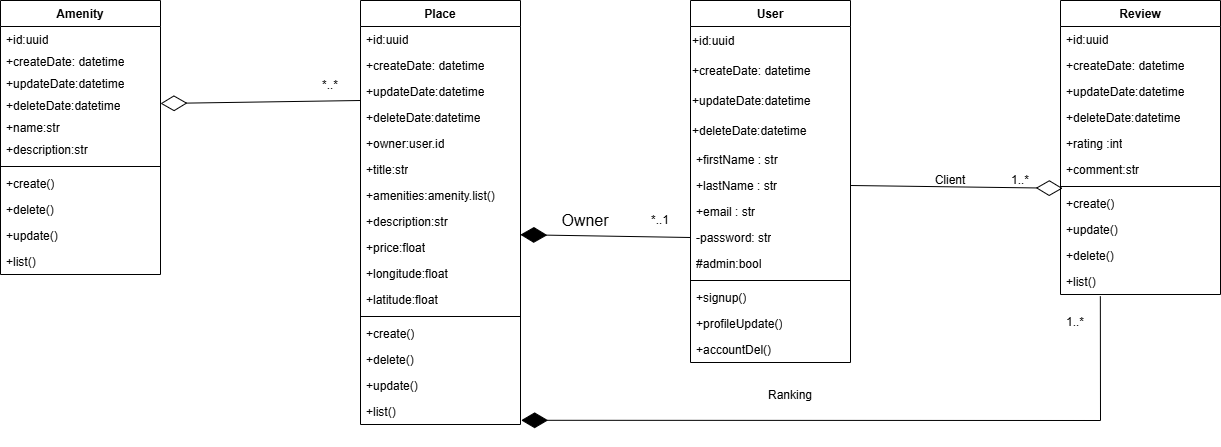

The diagram above was exported from draw.io. Its source (the exported page's mxGraphModel, read from the mxfile embedded in the PNG):
<mxGraphModel dx="1281" dy="576" grid="1" gridSize="10" guides="1" tooltips="1" connect="1" arrows="1" fold="1" page="1" pageScale="1" pageWidth="827" pageHeight="1169" math="0" shadow="0">
  <root>
    <mxCell id="0" />
    <mxCell id="1" parent="0" />
    <mxCell id="HAm_o5pZkKZWDFNc0IW_-1" parent="1" style="swimlane;fontStyle=1;align=center;verticalAlign=top;childLayout=stackLayout;horizontal=1;startSize=26;horizontalStack=0;resizeParent=1;resizeParentMax=0;resizeLast=0;collapsible=1;marginBottom=0;whiteSpace=wrap;html=1;" value="User" vertex="1">
      <mxGeometry height="362" width="160" x="690" y="550" as="geometry" />
    </mxCell>
    <mxCell id="Xcz22FutVJRqRKBayasm-15" parent="HAm_o5pZkKZWDFNc0IW_-1" style="text;html=1;whiteSpace=wrap;strokeColor=none;fillColor=none;align=left;verticalAlign=middle;rounded=0;" value="&lt;span style=&quot;&quot;&gt;+id:uuid&lt;/span&gt;" vertex="1">
      <mxGeometry height="30" width="160" y="26" as="geometry" />
    </mxCell>
    <mxCell id="Xcz22FutVJRqRKBayasm-14" parent="HAm_o5pZkKZWDFNc0IW_-1" style="text;html=1;whiteSpace=wrap;strokeColor=none;fillColor=none;align=left;verticalAlign=middle;rounded=0;" value="+createDate: datetime" vertex="1">
      <mxGeometry height="30" width="160" y="56" as="geometry" />
    </mxCell>
    <mxCell id="Xcz22FutVJRqRKBayasm-13" parent="HAm_o5pZkKZWDFNc0IW_-1" style="text;html=1;whiteSpace=wrap;strokeColor=none;fillColor=none;align=left;verticalAlign=middle;rounded=0;" value="+updateDate:datetime" vertex="1">
      <mxGeometry height="30" width="160" y="86" as="geometry" />
    </mxCell>
    <mxCell id="HAm_o5pZkKZWDFNc0IW_-143" parent="HAm_o5pZkKZWDFNc0IW_-1" style="text;html=1;whiteSpace=wrap;strokeColor=none;fillColor=none;align=left;verticalAlign=middle;rounded=0;" value="+deleteDate:datetime" vertex="1">
      <mxGeometry height="30" width="160" y="116" as="geometry" />
    </mxCell>
    <mxCell id="HAm_o5pZkKZWDFNc0IW_-21" parent="HAm_o5pZkKZWDFNc0IW_-1" style="text;strokeColor=none;fillColor=none;align=left;verticalAlign=top;spacingLeft=4;spacingRight=4;overflow=hidden;rotatable=0;points=[[0,0.5],[1,0.5]];portConstraint=eastwest;whiteSpace=wrap;html=1;" value="+firstName : str&lt;div&gt;&lt;div&gt;&lt;br&gt;&lt;/div&gt;&lt;/div&gt;" vertex="1">
      <mxGeometry height="26" width="160" y="146" as="geometry" />
    </mxCell>
    <mxCell id="HAm_o5pZkKZWDFNc0IW_-22" parent="HAm_o5pZkKZWDFNc0IW_-1" style="text;strokeColor=none;fillColor=none;align=left;verticalAlign=top;spacingLeft=4;spacingRight=4;overflow=hidden;rotatable=0;points=[[0,0.5],[1,0.5]];portConstraint=eastwest;whiteSpace=wrap;html=1;" value="+lastName : str&lt;div&gt;&lt;div&gt;&lt;br&gt;&lt;/div&gt;&lt;/div&gt;" vertex="1">
      <mxGeometry height="26" width="160" y="172" as="geometry" />
    </mxCell>
    <mxCell id="HAm_o5pZkKZWDFNc0IW_-24" parent="HAm_o5pZkKZWDFNc0IW_-1" style="text;strokeColor=none;fillColor=none;align=left;verticalAlign=top;spacingLeft=4;spacingRight=4;overflow=hidden;rotatable=0;points=[[0,0.5],[1,0.5]];portConstraint=eastwest;whiteSpace=wrap;html=1;" value="+email : str&lt;div&gt;&lt;div&gt;&lt;br&gt;&lt;/div&gt;&lt;/div&gt;" vertex="1">
      <mxGeometry height="26" width="160" y="198" as="geometry" />
    </mxCell>
    <mxCell id="HAm_o5pZkKZWDFNc0IW_-33" parent="HAm_o5pZkKZWDFNc0IW_-1" style="text;strokeColor=none;fillColor=none;align=left;verticalAlign=top;spacingLeft=4;spacingRight=4;overflow=hidden;rotatable=0;points=[[0,0.5],[1,0.5]];portConstraint=eastwest;whiteSpace=wrap;html=1;" value="-password: str&lt;div&gt;&lt;div&gt;&lt;br&gt;&lt;/div&gt;&lt;/div&gt;" vertex="1">
      <mxGeometry height="26" width="160" y="224" as="geometry" />
    </mxCell>
    <mxCell id="HAm_o5pZkKZWDFNc0IW_-2" parent="HAm_o5pZkKZWDFNc0IW_-1" style="text;strokeColor=none;fillColor=none;align=left;verticalAlign=top;spacingLeft=4;spacingRight=4;overflow=hidden;rotatable=0;points=[[0,0.5],[1,0.5]];portConstraint=eastwest;whiteSpace=wrap;html=1;" value="&lt;div&gt;&lt;div&gt;#admin:bool&lt;/div&gt;&lt;/div&gt;" vertex="1">
      <mxGeometry height="26" width="160" y="250" as="geometry" />
    </mxCell>
    <mxCell id="HAm_o5pZkKZWDFNc0IW_-3" parent="HAm_o5pZkKZWDFNc0IW_-1" style="line;strokeWidth=1;fillColor=none;align=left;verticalAlign=middle;spacingTop=-1;spacingLeft=3;spacingRight=3;rotatable=0;labelPosition=right;points=[];portConstraint=eastwest;strokeColor=inherit;" value="" vertex="1">
      <mxGeometry height="8" width="160" y="276" as="geometry" />
    </mxCell>
    <mxCell id="HAm_o5pZkKZWDFNc0IW_-4" parent="HAm_o5pZkKZWDFNc0IW_-1" style="text;strokeColor=none;fillColor=none;align=left;verticalAlign=top;spacingLeft=4;spacingRight=4;overflow=hidden;rotatable=0;points=[[0,0.5],[1,0.5]];portConstraint=eastwest;whiteSpace=wrap;html=1;" value="+signup()" vertex="1">
      <mxGeometry height="26" width="160" y="284" as="geometry" />
    </mxCell>
    <mxCell id="HAm_o5pZkKZWDFNc0IW_-111" parent="HAm_o5pZkKZWDFNc0IW_-1" style="text;strokeColor=none;fillColor=none;align=left;verticalAlign=top;spacingLeft=4;spacingRight=4;overflow=hidden;rotatable=0;points=[[0,0.5],[1,0.5]];portConstraint=eastwest;whiteSpace=wrap;html=1;" value="+profileUpdate()" vertex="1">
      <mxGeometry height="26" width="160" y="310" as="geometry" />
    </mxCell>
    <mxCell id="HAm_o5pZkKZWDFNc0IW_-110" parent="HAm_o5pZkKZWDFNc0IW_-1" style="text;strokeColor=none;fillColor=none;align=left;verticalAlign=top;spacingLeft=4;spacingRight=4;overflow=hidden;rotatable=0;points=[[0,0.5],[1,0.5]];portConstraint=eastwest;whiteSpace=wrap;html=1;" value="+accountDel()" vertex="1">
      <mxGeometry height="26" width="160" y="336" as="geometry" />
    </mxCell>
    <mxCell id="HAm_o5pZkKZWDFNc0IW_-9" parent="1" style="swimlane;fontStyle=1;align=center;verticalAlign=top;childLayout=stackLayout;horizontal=1;startSize=26;horizontalStack=0;resizeParent=1;resizeParentMax=0;resizeLast=0;collapsible=1;marginBottom=0;whiteSpace=wrap;html=1;" value="Review" vertex="1">
      <mxGeometry height="294" width="160" x="1060" y="550" as="geometry" />
    </mxCell>
    <mxCell id="HAm_o5pZkKZWDFNc0IW_-37" parent="HAm_o5pZkKZWDFNc0IW_-9" style="text;strokeColor=none;fillColor=none;align=left;verticalAlign=top;spacingLeft=4;spacingRight=4;overflow=hidden;rotatable=0;points=[[0,0.5],[1,0.5]];portConstraint=eastwest;whiteSpace=wrap;html=1;" value="+id:uuid" vertex="1">
      <mxGeometry height="26" width="160" y="26" as="geometry" />
    </mxCell>
    <mxCell id="Xcz22FutVJRqRKBayasm-11" parent="HAm_o5pZkKZWDFNc0IW_-9" style="text;strokeColor=none;fillColor=none;align=left;verticalAlign=top;spacingLeft=4;spacingRight=4;overflow=hidden;rotatable=0;points=[[0,0.5],[1,0.5]];portConstraint=eastwest;whiteSpace=wrap;html=1;" value="+createDate: datetime" vertex="1">
      <mxGeometry height="26" width="160" y="52" as="geometry" />
    </mxCell>
    <mxCell id="Xcz22FutVJRqRKBayasm-10" parent="HAm_o5pZkKZWDFNc0IW_-9" style="text;strokeColor=none;fillColor=none;align=left;verticalAlign=top;spacingLeft=4;spacingRight=4;overflow=hidden;rotatable=0;points=[[0,0.5],[1,0.5]];portConstraint=eastwest;whiteSpace=wrap;html=1;" value="+updateDate:datetime" vertex="1">
      <mxGeometry height="26" width="160" y="78" as="geometry" />
    </mxCell>
    <mxCell id="Xcz22FutVJRqRKBayasm-9" parent="HAm_o5pZkKZWDFNc0IW_-9" style="text;strokeColor=none;fillColor=none;align=left;verticalAlign=top;spacingLeft=4;spacingRight=4;overflow=hidden;rotatable=0;points=[[0,0.5],[1,0.5]];portConstraint=eastwest;whiteSpace=wrap;html=1;" value="+deleteDate:datetime" vertex="1">
      <mxGeometry height="26" width="160" y="104" as="geometry" />
    </mxCell>
    <mxCell id="Xcz22FutVJRqRKBayasm-8" parent="HAm_o5pZkKZWDFNc0IW_-9" style="text;strokeColor=none;fillColor=none;align=left;verticalAlign=top;spacingLeft=4;spacingRight=4;overflow=hidden;rotatable=0;points=[[0,0.5],[1,0.5]];portConstraint=eastwest;whiteSpace=wrap;html=1;" value="+rating :int" vertex="1">
      <mxGeometry height="26" width="160" y="130" as="geometry" />
    </mxCell>
    <mxCell id="HAm_o5pZkKZWDFNc0IW_-10" parent="HAm_o5pZkKZWDFNc0IW_-9" style="text;strokeColor=none;fillColor=none;align=left;verticalAlign=top;spacingLeft=4;spacingRight=4;overflow=hidden;rotatable=0;points=[[0,0.5],[1,0.5]];portConstraint=eastwest;whiteSpace=wrap;html=1;" value="+comment:str" vertex="1">
      <mxGeometry height="26" width="160" y="156" as="geometry" />
    </mxCell>
    <mxCell id="HAm_o5pZkKZWDFNc0IW_-11" parent="HAm_o5pZkKZWDFNc0IW_-9" style="line;strokeWidth=1;fillColor=none;align=left;verticalAlign=middle;spacingTop=-1;spacingLeft=3;spacingRight=3;rotatable=0;labelPosition=right;points=[];portConstraint=eastwest;strokeColor=inherit;" value="" vertex="1">
      <mxGeometry height="8" width="160" y="182" as="geometry" />
    </mxCell>
    <mxCell id="HAm_o5pZkKZWDFNc0IW_-12" parent="HAm_o5pZkKZWDFNc0IW_-9" style="text;strokeColor=none;fillColor=none;align=left;verticalAlign=top;spacingLeft=4;spacingRight=4;overflow=hidden;rotatable=0;points=[[0,0.5],[1,0.5]];portConstraint=eastwest;whiteSpace=wrap;html=1;" value="+create()" vertex="1">
      <mxGeometry height="26" width="160" y="190" as="geometry" />
    </mxCell>
    <mxCell id="HAm_o5pZkKZWDFNc0IW_-46" parent="HAm_o5pZkKZWDFNc0IW_-9" style="text;strokeColor=none;fillColor=none;align=left;verticalAlign=top;spacingLeft=4;spacingRight=4;overflow=hidden;rotatable=0;points=[[0,0.5],[1,0.5]];portConstraint=eastwest;whiteSpace=wrap;html=1;" value="+update()" vertex="1">
      <mxGeometry height="26" width="160" y="216" as="geometry" />
    </mxCell>
    <mxCell id="HAm_o5pZkKZWDFNc0IW_-43" parent="HAm_o5pZkKZWDFNc0IW_-9" style="text;strokeColor=none;fillColor=none;align=left;verticalAlign=top;spacingLeft=4;spacingRight=4;overflow=hidden;rotatable=0;points=[[0,0.5],[1,0.5]];portConstraint=eastwest;whiteSpace=wrap;html=1;" value="+delete()" vertex="1">
      <mxGeometry height="26" width="160" y="242" as="geometry" />
    </mxCell>
    <mxCell id="HAm_o5pZkKZWDFNc0IW_-44" parent="HAm_o5pZkKZWDFNc0IW_-9" style="text;strokeColor=none;fillColor=none;align=left;verticalAlign=top;spacingLeft=4;spacingRight=4;overflow=hidden;rotatable=0;points=[[0,0.5],[1,0.5]];portConstraint=eastwest;whiteSpace=wrap;html=1;" value="+list()" vertex="1">
      <mxGeometry height="26" width="160" y="268" as="geometry" />
    </mxCell>
    <mxCell id="HAm_o5pZkKZWDFNc0IW_-13" parent="1" style="swimlane;fontStyle=1;align=center;verticalAlign=top;childLayout=stackLayout;horizontal=1;startSize=26;horizontalStack=0;resizeParent=1;resizeParentMax=0;resizeLast=0;collapsible=1;marginBottom=0;whiteSpace=wrap;html=1;" value="Place" vertex="1">
      <mxGeometry height="424" width="160" x="360" y="550" as="geometry" />
    </mxCell>
    <mxCell id="Xcz22FutVJRqRKBayasm-19" parent="HAm_o5pZkKZWDFNc0IW_-13" style="text;strokeColor=none;fillColor=none;align=left;verticalAlign=top;spacingLeft=4;spacingRight=4;overflow=hidden;rotatable=0;points=[[0,0.5],[1,0.5]];portConstraint=eastwest;whiteSpace=wrap;html=1;" value="+id:uuid" vertex="1">
      <mxGeometry height="26" width="160" y="26" as="geometry" />
    </mxCell>
    <mxCell id="Xcz22FutVJRqRKBayasm-18" parent="HAm_o5pZkKZWDFNc0IW_-13" style="text;strokeColor=none;fillColor=none;align=left;verticalAlign=top;spacingLeft=4;spacingRight=4;overflow=hidden;rotatable=0;points=[[0,0.5],[1,0.5]];portConstraint=eastwest;whiteSpace=wrap;html=1;" value="+createDate: datetime" vertex="1">
      <mxGeometry height="26" width="160" y="52" as="geometry" />
    </mxCell>
    <mxCell id="Xcz22FutVJRqRKBayasm-17" parent="HAm_o5pZkKZWDFNc0IW_-13" style="text;strokeColor=none;fillColor=none;align=left;verticalAlign=top;spacingLeft=4;spacingRight=4;overflow=hidden;rotatable=0;points=[[0,0.5],[1,0.5]];portConstraint=eastwest;whiteSpace=wrap;html=1;" value="+updateDate:datetime" vertex="1">
      <mxGeometry height="26" width="160" y="78" as="geometry" />
    </mxCell>
    <mxCell id="Xcz22FutVJRqRKBayasm-16" parent="HAm_o5pZkKZWDFNc0IW_-13" style="text;strokeColor=none;fillColor=none;align=left;verticalAlign=top;spacingLeft=4;spacingRight=4;overflow=hidden;rotatable=0;points=[[0,0.5],[1,0.5]];portConstraint=eastwest;whiteSpace=wrap;html=1;" value="+deleteDate:datetime" vertex="1">
      <mxGeometry height="26" width="160" y="104" as="geometry" />
    </mxCell>
    <mxCell id="HAm_o5pZkKZWDFNc0IW_-14" parent="HAm_o5pZkKZWDFNc0IW_-13" style="text;strokeColor=none;fillColor=none;align=left;verticalAlign=top;spacingLeft=4;spacingRight=4;overflow=hidden;rotatable=0;points=[[0,0.5],[1,0.5]];portConstraint=eastwest;whiteSpace=wrap;html=1;" value="+owner:user.id" vertex="1">
      <mxGeometry height="26" width="160" y="130" as="geometry" />
    </mxCell>
    <mxCell id="HAm_o5pZkKZWDFNc0IW_-127" parent="HAm_o5pZkKZWDFNc0IW_-13" style="text;strokeColor=none;fillColor=none;align=left;verticalAlign=top;spacingLeft=4;spacingRight=4;overflow=hidden;rotatable=0;points=[[0,0.5],[1,0.5]];portConstraint=eastwest;whiteSpace=wrap;html=1;" value="+title:str" vertex="1">
      <mxGeometry height="26" width="160" y="156" as="geometry" />
    </mxCell>
    <mxCell id="HAm_o5pZkKZWDFNc0IW_-34" parent="HAm_o5pZkKZWDFNc0IW_-13" style="text;strokeColor=none;fillColor=none;align=left;verticalAlign=top;spacingLeft=4;spacingRight=4;overflow=hidden;rotatable=0;points=[[0,0.5],[1,0.5]];portConstraint=eastwest;whiteSpace=wrap;html=1;" value="+amenities:amenity.list()" vertex="1">
      <mxGeometry height="26" width="160" y="182" as="geometry" />
    </mxCell>
    <mxCell id="HAm_o5pZkKZWDFNc0IW_-35" parent="HAm_o5pZkKZWDFNc0IW_-13" style="text;strokeColor=none;fillColor=none;align=left;verticalAlign=top;spacingLeft=4;spacingRight=4;overflow=hidden;rotatable=0;points=[[0,0.5],[1,0.5]];portConstraint=eastwest;whiteSpace=wrap;html=1;" value="+description:str" vertex="1">
      <mxGeometry height="26" width="160" y="208" as="geometry" />
    </mxCell>
    <mxCell id="HAm_o5pZkKZWDFNc0IW_-36" parent="HAm_o5pZkKZWDFNc0IW_-13" style="text;strokeColor=none;fillColor=none;align=left;verticalAlign=top;spacingLeft=4;spacingRight=4;overflow=hidden;rotatable=0;points=[[0,0.5],[1,0.5]];portConstraint=eastwest;whiteSpace=wrap;html=1;" value="+price:float" vertex="1">
      <mxGeometry height="26" width="160" y="234" as="geometry" />
    </mxCell>
    <mxCell id="HAm_o5pZkKZWDFNc0IW_-113" parent="HAm_o5pZkKZWDFNc0IW_-13" style="text;strokeColor=none;fillColor=none;align=left;verticalAlign=top;spacingLeft=4;spacingRight=4;overflow=hidden;rotatable=0;points=[[0,0.5],[1,0.5]];portConstraint=eastwest;whiteSpace=wrap;html=1;" value="+longitude:float" vertex="1">
      <mxGeometry height="26" width="160" y="260" as="geometry" />
    </mxCell>
    <mxCell id="HAm_o5pZkKZWDFNc0IW_-100" parent="HAm_o5pZkKZWDFNc0IW_-13" style="text;strokeColor=none;fillColor=none;align=left;verticalAlign=top;spacingLeft=4;spacingRight=4;overflow=hidden;rotatable=0;points=[[0,0.5],[1,0.5]];portConstraint=eastwest;whiteSpace=wrap;html=1;" value="+latitude:float" vertex="1">
      <mxGeometry height="26" width="160" y="286" as="geometry" />
    </mxCell>
    <mxCell id="HAm_o5pZkKZWDFNc0IW_-15" parent="HAm_o5pZkKZWDFNc0IW_-13" style="line;strokeWidth=1;fillColor=none;align=left;verticalAlign=middle;spacingTop=-1;spacingLeft=3;spacingRight=3;rotatable=0;labelPosition=right;points=[];portConstraint=eastwest;strokeColor=inherit;" value="" vertex="1">
      <mxGeometry height="8" width="160" y="312" as="geometry" />
    </mxCell>
    <mxCell id="HAm_o5pZkKZWDFNc0IW_-16" parent="HAm_o5pZkKZWDFNc0IW_-13" style="text;strokeColor=none;fillColor=none;align=left;verticalAlign=top;spacingLeft=4;spacingRight=4;overflow=hidden;rotatable=0;points=[[0,0.5],[1,0.5]];portConstraint=eastwest;whiteSpace=wrap;html=1;" value="+create()" vertex="1">
      <mxGeometry height="26" width="160" y="320" as="geometry" />
    </mxCell>
    <mxCell id="HAm_o5pZkKZWDFNc0IW_-68" parent="HAm_o5pZkKZWDFNc0IW_-13" style="text;strokeColor=none;fillColor=none;align=left;verticalAlign=top;spacingLeft=4;spacingRight=4;overflow=hidden;rotatable=0;points=[[0,0.5],[1,0.5]];portConstraint=eastwest;whiteSpace=wrap;html=1;" value="+delete()" vertex="1">
      <mxGeometry height="26" width="160" y="346" as="geometry" />
    </mxCell>
    <mxCell id="HAm_o5pZkKZWDFNc0IW_-69" parent="HAm_o5pZkKZWDFNc0IW_-13" style="text;strokeColor=none;fillColor=none;align=left;verticalAlign=top;spacingLeft=4;spacingRight=4;overflow=hidden;rotatable=0;points=[[0,0.5],[1,0.5]];portConstraint=eastwest;whiteSpace=wrap;html=1;" value="+update()" vertex="1">
      <mxGeometry height="26" width="160" y="372" as="geometry" />
    </mxCell>
    <mxCell id="HAm_o5pZkKZWDFNc0IW_-65" parent="HAm_o5pZkKZWDFNc0IW_-13" style="text;strokeColor=none;fillColor=none;align=left;verticalAlign=top;spacingLeft=4;spacingRight=4;overflow=hidden;rotatable=0;points=[[0,0.5],[1,0.5]];portConstraint=eastwest;whiteSpace=wrap;html=1;" value="+list()" vertex="1">
      <mxGeometry height="26" width="160" y="398" as="geometry" />
    </mxCell>
    <mxCell id="HAm_o5pZkKZWDFNc0IW_-17" parent="1" style="swimlane;fontStyle=1;align=center;verticalAlign=top;childLayout=stackLayout;horizontal=1;startSize=26;horizontalStack=0;resizeParent=1;resizeParentMax=0;resizeLast=0;collapsible=1;marginBottom=0;whiteSpace=wrap;html=1;" value="Amenity" vertex="1">
      <mxGeometry height="274" width="160" y="550" as="geometry" />
    </mxCell>
    <mxCell id="Xcz22FutVJRqRKBayasm-5" parent="HAm_o5pZkKZWDFNc0IW_-17" style="text;strokeColor=none;fillColor=none;align=left;verticalAlign=top;spacingLeft=4;spacingRight=4;overflow=hidden;rotatable=0;points=[[0,0.5],[1,0.5]];portConstraint=eastwest;whiteSpace=wrap;html=1;" value="+id:uuid" vertex="1">
      <mxGeometry height="22" width="160" y="26" as="geometry" />
    </mxCell>
    <mxCell id="Xcz22FutVJRqRKBayasm-6" parent="HAm_o5pZkKZWDFNc0IW_-17" style="text;strokeColor=none;fillColor=none;align=left;verticalAlign=top;spacingLeft=4;spacingRight=4;overflow=hidden;rotatable=0;points=[[0,0.5],[1,0.5]];portConstraint=eastwest;whiteSpace=wrap;html=1;" value="+createDate: datetime" vertex="1">
      <mxGeometry height="22" width="160" y="48" as="geometry" />
    </mxCell>
    <mxCell id="Xcz22FutVJRqRKBayasm-7" parent="HAm_o5pZkKZWDFNc0IW_-17" style="text;strokeColor=none;fillColor=none;align=left;verticalAlign=top;spacingLeft=4;spacingRight=4;overflow=hidden;rotatable=0;points=[[0,0.5],[1,0.5]];portConstraint=eastwest;whiteSpace=wrap;html=1;" value="+updateDate:datetime" vertex="1">
      <mxGeometry height="22" width="160" y="70" as="geometry" />
    </mxCell>
    <mxCell id="Xcz22FutVJRqRKBayasm-4" parent="HAm_o5pZkKZWDFNc0IW_-17" style="text;strokeColor=none;fillColor=none;align=left;verticalAlign=top;spacingLeft=4;spacingRight=4;overflow=hidden;rotatable=0;points=[[0,0.5],[1,0.5]];portConstraint=eastwest;whiteSpace=wrap;html=1;" value="+deleteDate:datetime" vertex="1">
      <mxGeometry height="22" width="160" y="92" as="geometry" />
    </mxCell>
    <mxCell id="HAm_o5pZkKZWDFNc0IW_-18" parent="HAm_o5pZkKZWDFNc0IW_-17" style="text;strokeColor=none;fillColor=none;align=left;verticalAlign=top;spacingLeft=4;spacingRight=4;overflow=hidden;rotatable=0;points=[[0,0.5],[1,0.5]];portConstraint=eastwest;whiteSpace=wrap;html=1;" value="+name:str" vertex="1">
      <mxGeometry height="22" width="160" y="114" as="geometry" />
    </mxCell>
    <mxCell id="HAm_o5pZkKZWDFNc0IW_-101" parent="HAm_o5pZkKZWDFNc0IW_-17" style="text;strokeColor=none;fillColor=none;align=left;verticalAlign=top;spacingLeft=4;spacingRight=4;overflow=hidden;rotatable=0;points=[[0,0.5],[1,0.5]];portConstraint=eastwest;whiteSpace=wrap;html=1;" value="+description:str" vertex="1">
      <mxGeometry height="26" width="160" y="136" as="geometry" />
    </mxCell>
    <mxCell id="HAm_o5pZkKZWDFNc0IW_-19" parent="HAm_o5pZkKZWDFNc0IW_-17" style="line;strokeWidth=1;fillColor=none;align=left;verticalAlign=middle;spacingTop=-1;spacingLeft=3;spacingRight=3;rotatable=0;labelPosition=right;points=[];portConstraint=eastwest;strokeColor=inherit;" value="" vertex="1">
      <mxGeometry height="8" width="160" y="162" as="geometry" />
    </mxCell>
    <mxCell id="HAm_o5pZkKZWDFNc0IW_-60" parent="HAm_o5pZkKZWDFNc0IW_-17" style="text;strokeColor=none;fillColor=none;align=left;verticalAlign=top;spacingLeft=4;spacingRight=4;overflow=hidden;rotatable=0;points=[[0,0.5],[1,0.5]];portConstraint=eastwest;whiteSpace=wrap;html=1;" value="+create()" vertex="1">
      <mxGeometry height="26" width="160" y="170" as="geometry" />
    </mxCell>
    <mxCell id="HAm_o5pZkKZWDFNc0IW_-61" parent="HAm_o5pZkKZWDFNc0IW_-17" style="text;strokeColor=none;fillColor=none;align=left;verticalAlign=top;spacingLeft=4;spacingRight=4;overflow=hidden;rotatable=0;points=[[0,0.5],[1,0.5]];portConstraint=eastwest;whiteSpace=wrap;html=1;" value="+delete()" vertex="1">
      <mxGeometry height="26" width="160" y="196" as="geometry" />
    </mxCell>
    <mxCell id="HAm_o5pZkKZWDFNc0IW_-62" parent="HAm_o5pZkKZWDFNc0IW_-17" style="text;strokeColor=none;fillColor=none;align=left;verticalAlign=top;spacingLeft=4;spacingRight=4;overflow=hidden;rotatable=0;points=[[0,0.5],[1,0.5]];portConstraint=eastwest;whiteSpace=wrap;html=1;" value="+update()" vertex="1">
      <mxGeometry height="26" width="160" y="222" as="geometry" />
    </mxCell>
    <mxCell id="HAm_o5pZkKZWDFNc0IW_-63" parent="HAm_o5pZkKZWDFNc0IW_-17" style="text;strokeColor=none;fillColor=none;align=left;verticalAlign=top;spacingLeft=4;spacingRight=4;overflow=hidden;rotatable=0;points=[[0,0.5],[1,0.5]];portConstraint=eastwest;whiteSpace=wrap;html=1;" value="+list()" vertex="1">
      <mxGeometry height="26" width="160" y="248" as="geometry" />
    </mxCell>
    <mxCell id="HAm_o5pZkKZWDFNc0IW_-89" parent="1" style="text;html=1;whiteSpace=wrap;strokeColor=none;fillColor=none;align=center;verticalAlign=middle;rounded=0;" value="Client" vertex="1">
      <mxGeometry height="30" width="60" x="920" y="715" as="geometry" />
    </mxCell>
    <mxCell id="HAm_o5pZkKZWDFNc0IW_-92" parent="1" style="text;html=1;whiteSpace=wrap;strokeColor=none;fillColor=none;align=center;verticalAlign=middle;rounded=0;" value="*..1" vertex="1">
      <mxGeometry height="30" width="60" x="630" y="755" as="geometry" />
    </mxCell>
    <mxCell id="HAm_o5pZkKZWDFNc0IW_-93" parent="1" style="text;html=1;whiteSpace=wrap;strokeColor=none;fillColor=none;align=center;verticalAlign=middle;rounded=0;" value="1..*" vertex="1">
      <mxGeometry height="20" width="60" x="990" y="720" as="geometry" />
    </mxCell>
    <mxCell id="HAm_o5pZkKZWDFNc0IW_-98" parent="1" style="text;html=1;whiteSpace=wrap;strokeColor=none;fillColor=none;align=center;verticalAlign=middle;rounded=0;" value="Ranking" vertex="1">
      <mxGeometry height="30" width="60" x="760" y="930" as="geometry" />
    </mxCell>
    <mxCell id="HAm_o5pZkKZWDFNc0IW_-97" parent="1" style="text;html=1;whiteSpace=wrap;strokeColor=none;fillColor=none;align=center;verticalAlign=middle;rounded=0;" value="1..*" vertex="1">
      <mxGeometry height="56" width="90" x="1030" y="844" as="geometry" />
    </mxCell>
    <mxCell id="HAm_o5pZkKZWDFNc0IW_-134" edge="1" parent="1" source="HAm_o5pZkKZWDFNc0IW_-145" style="endArrow=diamondThin;endFill=0;endSize=24;html=1;rounded=0;entryX=1;entryY=0.5;entryDx=0;entryDy=0;exitX=1;exitY=1;exitDx=0;exitDy=0;" target="Xcz22FutVJRqRKBayasm-4" value="">
      <mxGeometry relative="1" width="160" as="geometry">
        <mxPoint x="100" y="780" as="sourcePoint" />
        <mxPoint x="210.00000000000023" y="655" as="targetPoint" />
      </mxGeometry>
    </mxCell>
    <mxCell id="HAm_o5pZkKZWDFNc0IW_-145" parent="1" style="text;html=1;whiteSpace=wrap;strokeColor=none;fillColor=none;align=center;verticalAlign=middle;rounded=0;" value="*..*" vertex="1">
      <mxGeometry height="30" width="60" x="300" y="620" as="geometry" />
    </mxCell>
    <mxCell id="Xcz22FutVJRqRKBayasm-20" parent="1" style="text;html=1;whiteSpace=wrap;strokeColor=none;fillColor=none;align=center;verticalAlign=middle;rounded=0;fontSize=16;" value="Owner" vertex="1">
      <mxGeometry height="10" width="30" x="570" y="765" as="geometry" />
    </mxCell>
    <mxCell id="Guj9X3y1qnJk9wEDoGIm-1" edge="1" parent="1" source="HAm_o5pZkKZWDFNc0IW_-33" style="endArrow=diamondThin;endFill=1;endSize=24;html=1;rounded=0;exitX=0;exitY=0.5;exitDx=0;exitDy=0;entryX=0.999;entryY=0.008;entryDx=0;entryDy=0;entryPerimeter=0;" target="HAm_o5pZkKZWDFNc0IW_-36" value="">
      <mxGeometry relative="1" width="160" as="geometry">
        <Array as="points" />
        <mxPoint x="480" y="830" as="sourcePoint" />
        <mxPoint x="640" y="830" as="targetPoint" />
      </mxGeometry>
    </mxCell>
    <mxCell id="Guj9X3y1qnJk9wEDoGIm-2" edge="1" parent="1" source="HAm_o5pZkKZWDFNc0IW_-44" style="endArrow=diamondThin;endFill=1;endSize=24;html=1;rounded=0;exitX=0.249;exitY=1.069;exitDx=0;exitDy=0;exitPerimeter=0;entryX=1.004;entryY=0.838;entryDx=0;entryDy=0;entryPerimeter=0;" target="HAm_o5pZkKZWDFNc0IW_-65" value="">
      <mxGeometry relative="1" width="160" as="geometry">
        <Array as="points">
          <mxPoint x="1100" y="970" />
        </Array>
        <mxPoint x="480" y="830" as="sourcePoint" />
        <mxPoint x="640" y="830" as="targetPoint" />
      </mxGeometry>
    </mxCell>
    <mxCell id="Guj9X3y1qnJk9wEDoGIm-3" edge="1" parent="1" source="HAm_o5pZkKZWDFNc0IW_-22" style="endArrow=diamondThin;endFill=0;endSize=24;html=1;rounded=0;entryX=0.014;entryY=-0.085;entryDx=0;entryDy=0;entryPerimeter=0;exitX=1;exitY=0.5;exitDx=0;exitDy=0;" target="HAm_o5pZkKZWDFNc0IW_-12" value="">
      <mxGeometry relative="1" width="160" as="geometry">
        <mxPoint x="490" y="760" as="sourcePoint" />
        <mxPoint x="650" y="760" as="targetPoint" />
      </mxGeometry>
    </mxCell>
  </root>
</mxGraphModel>